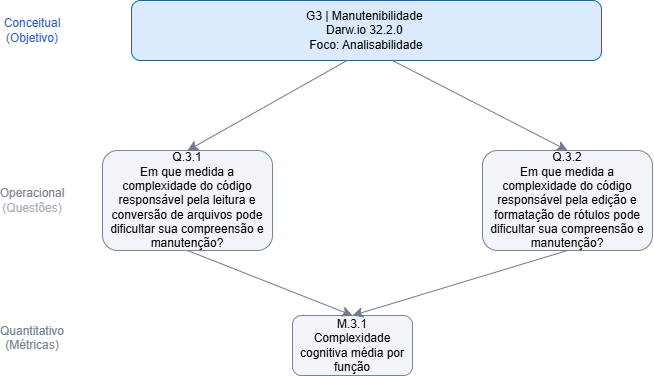

The diagram above was exported from draw.io. Its source (the exported page's mxGraphModel, read from the mxfile embedded in the PNG):
<mxGraphModel dx="878" dy="581" grid="1" gridSize="10" guides="1" tooltips="1" connect="1" arrows="1" fold="1" page="1" pageScale="1" pageWidth="827" pageHeight="1169" math="0" shadow="0">
  <root>
    <mxCell id="0" />
    <mxCell id="1" parent="0" />
    <mxCell id="CzG34sPlu_BXQ_b7GUo8-2" parent="1" style="rounded=1;whiteSpace=wrap;html=1;roundedPerimeter=1;fillColor=light-dark(#DBEAFE,#DBEAFE);fontColor=light-dark(#000000,#000000);strokeColor=light-dark(#006EAF,#2454D9);fillStyle=solid;" value="G3 | Manutenibilidade&amp;nbsp;&lt;div&gt;Darw.io 32.2.0&amp;nbsp;&lt;/div&gt;&lt;div&gt;Foco: Analisabilidade&lt;/div&gt;" vertex="1">
      <mxGeometry height="60" width="470" x="179" y="90" as="geometry" />
    </mxCell>
    <mxCell id="CzG34sPlu_BXQ_b7GUo8-4" parent="1" style="rounded=1;whiteSpace=wrap;html=1;roundedPerimeter=1;fillColor=light-dark(#F1F5F9,#F1F5F9);fontColor=light-dark(#000000,#000000);strokeColor=#798392;" value="&lt;div&gt;Q.3.1&lt;/div&gt;&lt;div&gt;Em que medida a complexidade do código responsável pela leitura e conversão de arquivos pode dificultar sua compreensão e manutenção?&lt;/div&gt;" vertex="1">
      <mxGeometry height="100" width="170" x="150" y="240" as="geometry" />
    </mxCell>
    <mxCell id="CzG34sPlu_BXQ_b7GUo8-6" parent="1" style="rounded=1;whiteSpace=wrap;html=1;roundedPerimeter=1;fillColor=light-dark(#F1F5F9,#F1F5F9);fontColor=light-dark(#000000,#000000);strokeColor=#798392;" value="&lt;div&gt;Q.3.2&lt;/div&gt;&lt;div&gt;Em que medida a complexidade do código responsável pela edição e formatação de rótulos pode dificultar sua compreensão e manutenção?&lt;/div&gt;" vertex="1">
      <mxGeometry height="100" width="170" x="530" y="240" as="geometry" />
    </mxCell>
    <mxCell id="CzG34sPlu_BXQ_b7GUo8-8" parent="1" style="rounded=1;whiteSpace=wrap;html=1;roundedPerimeter=1;fillColor=light-dark(#F1F5F9,#F1F5F9);fontColor=light-dark(#000000,#000000);strokeColor=#798392;" value="&lt;div&gt;M.3.1&lt;/div&gt;&lt;div&gt;Complexidade cognitiva média por função&lt;/div&gt;" vertex="1">
      <mxGeometry height="60" width="120" x="340" y="405" as="geometry" />
    </mxCell>
    <mxCell id="CzG34sPlu_BXQ_b7GUo8-11" edge="1" parent="1" source="CzG34sPlu_BXQ_b7GUo8-2" style="endArrow=classic;html=1;rounded=0;fontSize=12;defaultLabelBackgroundColor=page;startSize=8;endSize=8;curved=1;entryX=0.5;entryY=0;entryDx=0;entryDy=0;strokeColor=#6D7B91;exitX=0.461;exitY=0.972;exitDx=0;exitDy=0;" target="CzG34sPlu_BXQ_b7GUo8-4" value="">
      <mxGeometry height="50" relative="1" width="50" as="geometry">
        <mxPoint x="380" y="250" as="sourcePoint" />
        <mxPoint x="400" y="220" as="targetPoint" />
      </mxGeometry>
    </mxCell>
    <mxCell id="CzG34sPlu_BXQ_b7GUo8-12" edge="1" parent="1" style="endArrow=classic;html=1;rounded=0;fontSize=12;defaultLabelBackgroundColor=page;startSize=8;endSize=8;curved=1;entryX=0.5;entryY=0;entryDx=0;entryDy=0;strokeColor=#6D7B91;" target="CzG34sPlu_BXQ_b7GUo8-6" value="">
      <mxGeometry height="50" relative="1" width="50" as="geometry">
        <mxPoint x="440" y="150" as="sourcePoint" />
        <mxPoint x="290" y="240" as="targetPoint" />
      </mxGeometry>
    </mxCell>
    <mxCell id="CzG34sPlu_BXQ_b7GUo8-14" edge="1" parent="1" source="CzG34sPlu_BXQ_b7GUo8-6" style="endArrow=classic;html=1;rounded=0;fontSize=12;defaultLabelBackgroundColor=page;startSize=8;endSize=8;curved=1;entryX=0.5;entryY=0;entryDx=0;entryDy=0;exitX=0.5;exitY=1;exitDx=0;exitDy=0;strokeColor=#6D7B91;" target="CzG34sPlu_BXQ_b7GUo8-8" value="">
      <mxGeometry height="50" relative="1" width="50" as="geometry">
        <mxPoint x="460" y="270" as="sourcePoint" />
        <mxPoint x="510" y="220" as="targetPoint" />
      </mxGeometry>
    </mxCell>
    <mxCell id="CzG34sPlu_BXQ_b7GUo8-15" edge="1" parent="1" source="CzG34sPlu_BXQ_b7GUo8-4" style="endArrow=classic;html=1;rounded=0;fontSize=12;defaultLabelBackgroundColor=page;startSize=8;endSize=8;curved=1;entryX=0.5;entryY=0;entryDx=0;entryDy=0;exitX=0.5;exitY=1;exitDx=0;exitDy=0;strokeColor=#6D7B91;" target="CzG34sPlu_BXQ_b7GUo8-8" value="">
      <mxGeometry height="50" relative="1" width="50" as="geometry">
        <mxPoint x="474" y="310" as="sourcePoint" />
        <mxPoint x="370" y="380" as="targetPoint" />
      </mxGeometry>
    </mxCell>
    <mxCell id="CzG34sPlu_BXQ_b7GUo8-17" parent="1" style="text;html=1;whiteSpace=wrap;strokeColor=none;fillColor=none;align=center;verticalAlign=middle;rounded=0;fontColor=#2957DA;" value="Conceitual&lt;br&gt;(Objetivo)" vertex="1">
      <mxGeometry height="30" width="60" x="50" y="105" as="geometry" />
    </mxCell>
    <mxCell id="CzG34sPlu_BXQ_b7GUo8-18" parent="1" style="text;html=1;whiteSpace=wrap;strokeColor=none;fillColor=none;align=center;verticalAlign=middle;rounded=0;fontColor=#798392;" value="Operacional&lt;br&gt;&lt;span style=&quot;color: rgb(172, 177, 185);&quot;&gt;(Questões)&lt;/span&gt;" vertex="1">
      <mxGeometry height="30" width="60" x="50" y="275" as="geometry" />
    </mxCell>
    <mxCell id="CzG34sPlu_BXQ_b7GUo8-19" parent="1" style="text;html=1;whiteSpace=wrap;strokeColor=none;fillColor=none;align=center;verticalAlign=middle;rounded=0;fontColor=#798392;" value="Quantitativo&lt;br&gt;(Métricas)&lt;div&gt;&lt;br&gt;&lt;/div&gt;" vertex="1">
      <mxGeometry height="30" width="60" x="50" y="420" as="geometry" />
    </mxCell>
  </root>
</mxGraphModel>